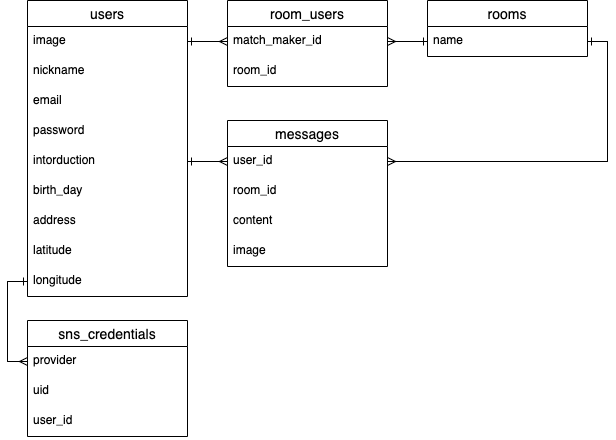

The diagram above was exported from draw.io. Its source (the exported page's mxGraphModel, read from the mxfile embedded in the PNG):
<mxGraphModel dx="1016" dy="733" grid="1" gridSize="10" guides="1" tooltips="1" connect="1" arrows="1" fold="1" page="1" pageScale="1" pageWidth="827" pageHeight="1169" math="0" shadow="0">
  <root>
    <mxCell id="0" />
    <mxCell id="1" parent="0" />
    <mxCell id="22" value="rooms" style="swimlane;fontStyle=0;childLayout=stackLayout;horizontal=1;startSize=26;horizontalStack=0;resizeParent=1;resizeParentMax=0;resizeLast=0;collapsible=1;marginBottom=0;align=center;fontSize=14;" parent="1" vertex="1">
      <mxGeometry x="480" y="40" width="160" height="56" as="geometry" />
    </mxCell>
    <mxCell id="23" value="name" style="text;strokeColor=none;fillColor=none;spacingLeft=4;spacingRight=4;overflow=hidden;rotatable=0;points=[[0,0.5],[1,0.5]];portConstraint=eastwest;fontSize=12;" parent="22" vertex="1">
      <mxGeometry y="26" width="160" height="30" as="geometry" />
    </mxCell>
    <mxCell id="90" value="room_users" style="swimlane;fontStyle=0;childLayout=stackLayout;horizontal=1;startSize=26;horizontalStack=0;resizeParent=1;resizeParentMax=0;resizeLast=0;collapsible=1;marginBottom=0;align=center;fontSize=14;" parent="1" vertex="1">
      <mxGeometry x="280" y="40" width="160" height="86" as="geometry" />
    </mxCell>
    <mxCell id="91" value="match_maker_id" style="text;strokeColor=none;fillColor=none;spacingLeft=4;spacingRight=4;overflow=hidden;rotatable=0;points=[[0,0.5],[1,0.5]];portConstraint=eastwest;fontSize=12;" parent="90" vertex="1">
      <mxGeometry y="26" width="160" height="30" as="geometry" />
    </mxCell>
    <mxCell id="92" value="room_id" style="text;strokeColor=none;fillColor=none;spacingLeft=4;spacingRight=4;overflow=hidden;rotatable=0;points=[[0,0.5],[1,0.5]];portConstraint=eastwest;fontSize=12;" parent="90" vertex="1">
      <mxGeometry y="56" width="160" height="30" as="geometry" />
    </mxCell>
    <mxCell id="2" value="users" style="swimlane;fontStyle=0;childLayout=stackLayout;horizontal=1;startSize=26;horizontalStack=0;resizeParent=1;resizeParentMax=0;resizeLast=0;collapsible=1;marginBottom=0;align=center;fontSize=14;" parent="1" vertex="1">
      <mxGeometry x="80" y="40" width="160" height="296" as="geometry" />
    </mxCell>
    <mxCell id="4" value="image" style="text;strokeColor=none;fillColor=none;spacingLeft=4;spacingRight=4;overflow=hidden;rotatable=0;points=[[0,0.5],[1,0.5]];portConstraint=eastwest;fontSize=12;" parent="2" vertex="1">
      <mxGeometry y="26" width="160" height="30" as="geometry" />
    </mxCell>
    <mxCell id="3" value="nickname" style="text;strokeColor=none;fillColor=none;spacingLeft=4;spacingRight=4;overflow=hidden;rotatable=0;points=[[0,0.5],[1,0.5]];portConstraint=eastwest;fontSize=12;" parent="2" vertex="1">
      <mxGeometry y="56" width="160" height="30" as="geometry" />
    </mxCell>
    <mxCell id="114" value="email" style="text;strokeColor=none;fillColor=none;spacingLeft=4;spacingRight=4;overflow=hidden;rotatable=0;points=[[0,0.5],[1,0.5]];portConstraint=eastwest;fontSize=12;" parent="2" vertex="1">
      <mxGeometry y="86" width="160" height="30" as="geometry" />
    </mxCell>
    <mxCell id="115" value="password" style="text;strokeColor=none;fillColor=none;spacingLeft=4;spacingRight=4;overflow=hidden;rotatable=0;points=[[0,0.5],[1,0.5]];portConstraint=eastwest;fontSize=12;" parent="2" vertex="1">
      <mxGeometry y="116" width="160" height="30" as="geometry" />
    </mxCell>
    <mxCell id="5" value="intorduction" style="text;strokeColor=none;fillColor=none;spacingLeft=4;spacingRight=4;overflow=hidden;rotatable=0;points=[[0,0.5],[1,0.5]];portConstraint=eastwest;fontSize=12;" parent="2" vertex="1">
      <mxGeometry y="146" width="160" height="30" as="geometry" />
    </mxCell>
    <mxCell id="192" value="birth_day" style="text;strokeColor=none;fillColor=none;spacingLeft=4;spacingRight=4;overflow=hidden;rotatable=0;points=[[0,0.5],[1,0.5]];portConstraint=eastwest;fontSize=12;" parent="2" vertex="1">
      <mxGeometry y="176" width="160" height="30" as="geometry" />
    </mxCell>
    <mxCell id="199" value="address" style="text;strokeColor=none;fillColor=none;spacingLeft=4;spacingRight=4;overflow=hidden;rotatable=0;points=[[0,0.5],[1,0.5]];portConstraint=eastwest;fontSize=12;" vertex="1" parent="2">
      <mxGeometry y="206" width="160" height="30" as="geometry" />
    </mxCell>
    <mxCell id="200" value="latitude" style="text;strokeColor=none;fillColor=none;spacingLeft=4;spacingRight=4;overflow=hidden;rotatable=0;points=[[0,0.5],[1,0.5]];portConstraint=eastwest;fontSize=12;" vertex="1" parent="2">
      <mxGeometry y="236" width="160" height="30" as="geometry" />
    </mxCell>
    <mxCell id="201" value="longitude" style="text;strokeColor=none;fillColor=none;spacingLeft=4;spacingRight=4;overflow=hidden;rotatable=0;points=[[0,0.5],[1,0.5]];portConstraint=eastwest;fontSize=12;" vertex="1" parent="2">
      <mxGeometry y="266" width="160" height="30" as="geometry" />
    </mxCell>
    <mxCell id="10" value="messages" style="swimlane;fontStyle=0;childLayout=stackLayout;horizontal=1;startSize=26;horizontalStack=0;resizeParent=1;resizeParentMax=0;resizeLast=0;collapsible=1;marginBottom=0;align=center;fontSize=14;" parent="1" vertex="1">
      <mxGeometry x="280" y="160" width="160" height="146" as="geometry" />
    </mxCell>
    <mxCell id="12" value="user_id" style="text;strokeColor=none;fillColor=none;spacingLeft=4;spacingRight=4;overflow=hidden;rotatable=0;points=[[0,0.5],[1,0.5]];portConstraint=eastwest;fontSize=12;" parent="10" vertex="1">
      <mxGeometry y="26" width="160" height="30" as="geometry" />
    </mxCell>
    <mxCell id="11" value="room_id" style="text;strokeColor=none;fillColor=none;spacingLeft=4;spacingRight=4;overflow=hidden;rotatable=0;points=[[0,0.5],[1,0.5]];portConstraint=eastwest;fontSize=12;" parent="10" vertex="1">
      <mxGeometry y="56" width="160" height="30" as="geometry" />
    </mxCell>
    <mxCell id="27" value="content" style="text;strokeColor=none;fillColor=none;spacingLeft=4;spacingRight=4;overflow=hidden;rotatable=0;points=[[0,0.5],[1,0.5]];portConstraint=eastwest;fontSize=12;" parent="10" vertex="1">
      <mxGeometry y="86" width="160" height="30" as="geometry" />
    </mxCell>
    <mxCell id="175" value="image" style="text;strokeColor=none;fillColor=none;spacingLeft=4;spacingRight=4;overflow=hidden;rotatable=0;points=[[0,0.5],[1,0.5]];portConstraint=eastwest;fontSize=12;" parent="10" vertex="1">
      <mxGeometry y="116" width="160" height="30" as="geometry" />
    </mxCell>
    <mxCell id="202" value="sns_credentials" style="swimlane;fontStyle=0;childLayout=stackLayout;horizontal=1;startSize=26;horizontalStack=0;resizeParent=1;resizeParentMax=0;resizeLast=0;collapsible=1;marginBottom=0;align=center;fontSize=14;" vertex="1" parent="1">
      <mxGeometry x="80" y="360" width="160" height="116" as="geometry" />
    </mxCell>
    <mxCell id="203" value="provider" style="text;strokeColor=none;fillColor=none;spacingLeft=4;spacingRight=4;overflow=hidden;rotatable=0;points=[[0,0.5],[1,0.5]];portConstraint=eastwest;fontSize=12;" vertex="1" parent="202">
      <mxGeometry y="26" width="160" height="30" as="geometry" />
    </mxCell>
    <mxCell id="204" value="uid" style="text;strokeColor=none;fillColor=none;spacingLeft=4;spacingRight=4;overflow=hidden;rotatable=0;points=[[0,0.5],[1,0.5]];portConstraint=eastwest;fontSize=12;" vertex="1" parent="202">
      <mxGeometry y="56" width="160" height="30" as="geometry" />
    </mxCell>
    <mxCell id="205" value="user_id" style="text;strokeColor=none;fillColor=none;spacingLeft=4;spacingRight=4;overflow=hidden;rotatable=0;points=[[0,0.5],[1,0.5]];portConstraint=eastwest;fontSize=12;" vertex="1" parent="202">
      <mxGeometry y="86" width="160" height="30" as="geometry" />
    </mxCell>
    <mxCell id="206" style="edgeStyle=orthogonalEdgeStyle;rounded=0;orthogonalLoop=1;jettySize=auto;html=1;exitX=1;exitY=0.5;exitDx=0;exitDy=0;endArrow=ERmany;endFill=0;" edge="1" parent="1" source="4" target="91">
      <mxGeometry relative="1" as="geometry" />
    </mxCell>
    <mxCell id="207" style="edgeStyle=orthogonalEdgeStyle;rounded=0;orthogonalLoop=1;jettySize=auto;html=1;exitX=0;exitY=0.5;exitDx=0;exitDy=0;endArrow=ERmany;endFill=0;entryX=1;entryY=0.5;entryDx=0;entryDy=0;" edge="1" parent="1" source="23" target="91">
      <mxGeometry relative="1" as="geometry">
        <mxPoint x="450" y="81" as="targetPoint" />
      </mxGeometry>
    </mxCell>
    <mxCell id="208" style="edgeStyle=orthogonalEdgeStyle;rounded=0;orthogonalLoop=1;jettySize=auto;html=1;exitX=1;exitY=0.5;exitDx=0;exitDy=0;endArrow=ERmany;endFill=0;" edge="1" parent="1" source="23" target="12">
      <mxGeometry relative="1" as="geometry" />
    </mxCell>
    <mxCell id="209" style="edgeStyle=orthogonalEdgeStyle;rounded=0;orthogonalLoop=1;jettySize=auto;html=1;exitX=1;exitY=0.5;exitDx=0;exitDy=0;entryX=0;entryY=0.5;entryDx=0;entryDy=0;endArrow=ERmany;endFill=0;" edge="1" parent="1" source="5" target="12">
      <mxGeometry relative="1" as="geometry" />
    </mxCell>
    <mxCell id="210" style="edgeStyle=orthogonalEdgeStyle;rounded=0;orthogonalLoop=1;jettySize=auto;html=1;exitX=0;exitY=0.5;exitDx=0;exitDy=0;endArrow=ERmany;endFill=0;entryX=0;entryY=0.5;entryDx=0;entryDy=0;" edge="1" parent="1" source="201" target="203">
      <mxGeometry relative="1" as="geometry">
        <mxPoint x="60" y="321" as="targetPoint" />
      </mxGeometry>
    </mxCell>
    <mxCell id="212" style="edgeStyle=orthogonalEdgeStyle;rounded=0;orthogonalLoop=1;jettySize=auto;html=1;exitX=0;exitY=0.5;exitDx=0;exitDy=0;entryX=0;entryY=0.5;entryDx=0;entryDy=0;endArrow=ERone;endFill=0;" edge="1" parent="1" source="203" target="201">
      <mxGeometry relative="1" as="geometry" />
    </mxCell>
    <mxCell id="213" style="edgeStyle=orthogonalEdgeStyle;rounded=0;orthogonalLoop=1;jettySize=auto;html=1;exitX=0;exitY=0.5;exitDx=0;exitDy=0;endArrow=ERone;endFill=0;" edge="1" parent="1" source="12" target="5">
      <mxGeometry relative="1" as="geometry">
        <mxPoint x="250" y="210" as="targetPoint" />
      </mxGeometry>
    </mxCell>
    <mxCell id="214" style="edgeStyle=orthogonalEdgeStyle;rounded=0;orthogonalLoop=1;jettySize=auto;html=1;exitX=1;exitY=0.5;exitDx=0;exitDy=0;entryX=1;entryY=0.5;entryDx=0;entryDy=0;endArrow=ERone;endFill=0;" edge="1" parent="1" source="12" target="23">
      <mxGeometry relative="1" as="geometry" />
    </mxCell>
    <mxCell id="215" style="edgeStyle=orthogonalEdgeStyle;rounded=0;orthogonalLoop=1;jettySize=auto;html=1;exitX=1;exitY=0.5;exitDx=0;exitDy=0;endArrow=ERone;endFill=0;" edge="1" parent="1" source="91" target="23">
      <mxGeometry relative="1" as="geometry" />
    </mxCell>
    <mxCell id="216" style="edgeStyle=orthogonalEdgeStyle;rounded=0;orthogonalLoop=1;jettySize=auto;html=1;exitX=0;exitY=0.5;exitDx=0;exitDy=0;entryX=1;entryY=0.5;entryDx=0;entryDy=0;endArrow=ERone;endFill=0;" edge="1" parent="1" source="91" target="4">
      <mxGeometry relative="1" as="geometry" />
    </mxCell>
  </root>
</mxGraphModel>